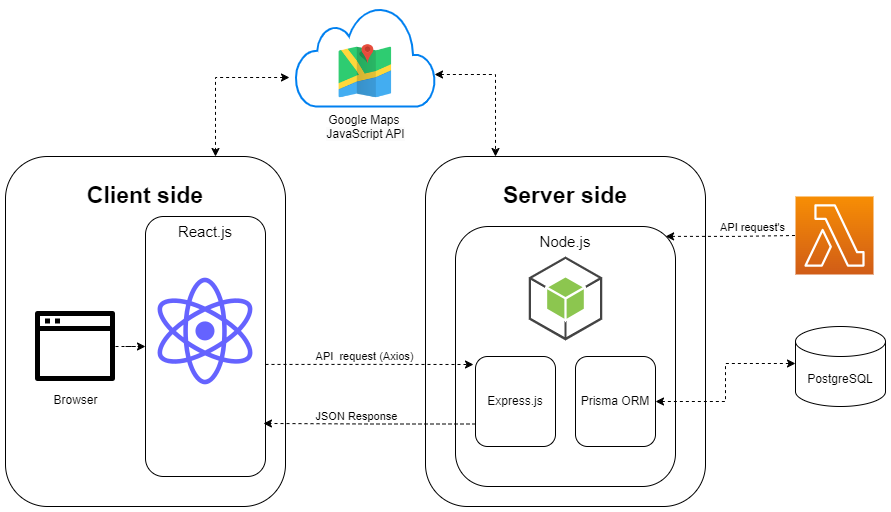

The diagram above was exported from draw.io. Its source (the exported page's mxGraphModel, read from the mxfile embedded in the PNG):
<mxGraphModel dx="1434" dy="738" grid="1" gridSize="10" guides="1" tooltips="1" connect="1" arrows="1" fold="1" page="1" pageScale="1" pageWidth="1169" pageHeight="827" math="0" shadow="0">
  <root>
    <mxCell id="0" />
    <mxCell id="1" parent="0" />
    <mxCell id="CDQ8qSL7ZUDkUA4FD1B5-15" value="" style="html=1;verticalLabelPosition=bottom;align=center;labelBackgroundColor=#ffffff;verticalAlign=top;strokeWidth=2;strokeColor=#0080F0;shadow=0;dashed=0;shape=mxgraph.ios7.icons.cloud;" vertex="1" parent="1">
      <mxGeometry x="480" y="50" width="140" height="100" as="geometry" />
    </mxCell>
    <mxCell id="VVpE9JDU7wicOEl1yQG2-2" value="&lt;h2 style=&quot;font-size: 23px;&quot;&gt;Client side&lt;/h2&gt;" style="rounded=1;whiteSpace=wrap;html=1;horizontal=1;verticalAlign=top;fontSize=23;" parent="1" vertex="1">
      <mxGeometry x="190" y="200" width="280" height="350" as="geometry" />
    </mxCell>
    <mxCell id="VVpE9JDU7wicOEl1yQG2-7" value="" style="group" parent="1" vertex="1" connectable="0">
      <mxGeometry x="610" y="200" width="280" height="350" as="geometry" />
    </mxCell>
    <mxCell id="VVpE9JDU7wicOEl1yQG2-5" value="&lt;h2 style=&quot;font-size: 23px;&quot;&gt;Server side&lt;/h2&gt;" style="rounded=1;whiteSpace=wrap;html=1;horizontal=1;verticalAlign=top;fontSize=23;" parent="VVpE9JDU7wicOEl1yQG2-7" vertex="1">
      <mxGeometry width="280" height="350" as="geometry" />
    </mxCell>
    <mxCell id="VVpE9JDU7wicOEl1yQG2-6" value="Node.js" style="rounded=1;whiteSpace=wrap;html=1;verticalAlign=top;fontSize=15;" parent="VVpE9JDU7wicOEl1yQG2-7" vertex="1">
      <mxGeometry x="30" y="70" width="220" height="260" as="geometry" />
    </mxCell>
    <mxCell id="VVpE9JDU7wicOEl1yQG2-9" value="Express.js" style="rounded=1;whiteSpace=wrap;html=1;" parent="VVpE9JDU7wicOEl1yQG2-7" vertex="1">
      <mxGeometry x="50" y="200" width="80" height="90" as="geometry" />
    </mxCell>
    <mxCell id="VVpE9JDU7wicOEl1yQG2-16" value="Prisma ORM" style="rounded=1;whiteSpace=wrap;html=1;" parent="VVpE9JDU7wicOEl1yQG2-7" vertex="1">
      <mxGeometry x="150" y="200" width="80" height="90" as="geometry" />
    </mxCell>
    <mxCell id="CDQ8qSL7ZUDkUA4FD1B5-12" value="" style="outlineConnect=0;dashed=0;verticalLabelPosition=bottom;verticalAlign=top;align=center;html=1;shape=mxgraph.aws3.android;fillColor=#8CC64F;gradientColor=none;" vertex="1" parent="VVpE9JDU7wicOEl1yQG2-7">
      <mxGeometry x="103.25" y="100" width="73.5" height="84" as="geometry" />
    </mxCell>
    <mxCell id="VVpE9JDU7wicOEl1yQG2-8" value="PostgreSQL" style="shape=cylinder3;whiteSpace=wrap;html=1;boundedLbl=1;backgroundOutline=1;size=15;" parent="1" vertex="1">
      <mxGeometry x="980" y="370" width="90" height="80" as="geometry" />
    </mxCell>
    <mxCell id="VVpE9JDU7wicOEl1yQG2-12" value="API&amp;nbsp; request (Axios)" style="edgeStyle=orthogonalEdgeStyle;rounded=0;orthogonalLoop=1;jettySize=auto;html=1;entryX=-0.025;entryY=0.089;entryDx=0;entryDy=0;entryPerimeter=0;dashed=1;exitX=1;exitY=0.569;exitDx=0;exitDy=0;exitPerimeter=0;" parent="1" source="VVpE9JDU7wicOEl1yQG2-10" target="VVpE9JDU7wicOEl1yQG2-9" edge="1">
      <mxGeometry x="-0.0494" y="8" relative="1" as="geometry">
        <mxPoint as="offset" />
        <mxPoint x="490" y="408" as="sourcePoint" />
      </mxGeometry>
    </mxCell>
    <mxCell id="VVpE9JDU7wicOEl1yQG2-10" value="React.js" style="rounded=1;whiteSpace=wrap;html=1;verticalAlign=top;fontSize=15;" parent="1" vertex="1">
      <mxGeometry x="330" y="260" width="120" height="260" as="geometry" />
    </mxCell>
    <object label="" id="VVpE9JDU7wicOEl1yQG2-19">
      <mxCell style="edgeStyle=orthogonalEdgeStyle;rounded=0;orthogonalLoop=1;jettySize=auto;html=1;exitX=1;exitY=0.5;exitDx=0;exitDy=0;dashed=1;startArrow=classic;startFill=1;" parent="1" source="VVpE9JDU7wicOEl1yQG2-16" edge="1">
        <mxGeometry relative="1" as="geometry">
          <mxPoint x="980" y="407" as="targetPoint" />
        </mxGeometry>
      </mxCell>
    </object>
    <mxCell id="VVpE9JDU7wicOEl1yQG2-21" style="edgeStyle=orthogonalEdgeStyle;rounded=0;orthogonalLoop=1;jettySize=auto;html=1;exitX=1;exitY=0.5;exitDx=0;exitDy=0;dashed=1;" parent="1" source="VVpE9JDU7wicOEl1yQG2-20" target="VVpE9JDU7wicOEl1yQG2-10" edge="1">
      <mxGeometry relative="1" as="geometry" />
    </mxCell>
    <mxCell id="VVpE9JDU7wicOEl1yQG2-20" value="Browser" style="shape=image;html=1;verticalAlign=top;verticalLabelPosition=bottom;labelBackgroundColor=#ffffff;imageAspect=0;aspect=fixed;image=https://cdn4.iconfinder.com/data/icons/essential-3/32/381-Browser-128.png" parent="1" vertex="1">
      <mxGeometry x="220" y="350" width="80" height="80" as="geometry" />
    </mxCell>
    <mxCell id="CDQ8qSL7ZUDkUA4FD1B5-3" style="edgeStyle=orthogonalEdgeStyle;rounded=0;orthogonalLoop=1;jettySize=auto;html=1;exitX=-0.043;exitY=0.71;exitDx=0;exitDy=0;exitPerimeter=0;entryX=0.75;entryY=0;entryDx=0;entryDy=0;endArrow=classic;endFill=1;startArrow=classic;startFill=1;dashed=1;" edge="1" parent="1" source="CDQ8qSL7ZUDkUA4FD1B5-15" target="VVpE9JDU7wicOEl1yQG2-2">
      <mxGeometry relative="1" as="geometry">
        <mxPoint x="495.5999999999999" y="131.60000000000002" as="sourcePoint" />
      </mxGeometry>
    </mxCell>
    <mxCell id="CDQ8qSL7ZUDkUA4FD1B5-4" style="edgeStyle=orthogonalEdgeStyle;rounded=0;orthogonalLoop=1;jettySize=auto;html=1;entryX=0.25;entryY=0;entryDx=0;entryDy=0;endArrow=classic;endFill=1;startArrow=classic;startFill=1;exitX=0.993;exitY=0.68;exitDx=0;exitDy=0;exitPerimeter=0;dashed=1;" edge="1" parent="1" source="CDQ8qSL7ZUDkUA4FD1B5-15" target="VVpE9JDU7wicOEl1yQG2-5">
      <mxGeometry relative="1" as="geometry">
        <mxPoint x="595.2" y="126" as="sourcePoint" />
      </mxGeometry>
    </mxCell>
    <mxCell id="CDQ8qSL7ZUDkUA4FD1B5-5" value="" style="sketch=0;points=[[0,0,0],[0.25,0,0],[0.5,0,0],[0.75,0,0],[1,0,0],[0,1,0],[0.25,1,0],[0.5,1,0],[0.75,1,0],[1,1,0],[0,0.25,0],[0,0.5,0],[0,0.75,0],[1,0.25,0],[1,0.5,0],[1,0.75,0]];outlineConnect=0;fontColor=#232F3E;gradientColor=#F78E04;gradientDirection=north;fillColor=#D05C17;strokeColor=#ffffff;dashed=0;verticalLabelPosition=bottom;verticalAlign=top;align=center;html=1;fontSize=12;fontStyle=0;aspect=fixed;shape=mxgraph.aws4.resourceIcon;resIcon=mxgraph.aws4.lambda;" vertex="1" parent="1">
      <mxGeometry x="980" y="240" width="78" height="78" as="geometry" />
    </mxCell>
    <mxCell id="CDQ8qSL7ZUDkUA4FD1B5-6" value="Google Maps&amp;nbsp;&lt;br style=&quot;border-color: var(--border-color); background-color: rgb(251, 251, 251);&quot;&gt;&lt;span style=&quot;background-color: rgb(251, 251, 251);&quot;&gt;JavaScript API&lt;/span&gt;" style="shape=image;html=1;verticalAlign=top;verticalLabelPosition=bottom;labelBackgroundColor=#ffffff;imageAspect=0;aspect=fixed;image=https://cdn4.iconfinder.com/data/icons/flatified/128/map.png" vertex="1" parent="1">
      <mxGeometry x="515" y="80" width="70" height="70" as="geometry" />
    </mxCell>
    <mxCell id="CDQ8qSL7ZUDkUA4FD1B5-8" style="edgeStyle=orthogonalEdgeStyle;rounded=0;orthogonalLoop=1;jettySize=auto;html=1;exitX=0.955;exitY=0.038;exitDx=0;exitDy=0;entryX=0;entryY=0.5;entryDx=0;entryDy=0;entryPerimeter=0;exitPerimeter=0;startArrow=classic;startFill=1;endArrow=none;endFill=0;dashed=1;" edge="1" parent="1" source="VVpE9JDU7wicOEl1yQG2-6" target="CDQ8qSL7ZUDkUA4FD1B5-5">
      <mxGeometry relative="1" as="geometry" />
    </mxCell>
    <mxCell id="CDQ8qSL7ZUDkUA4FD1B5-9" value="API request's" style="edgeLabel;html=1;align=center;verticalAlign=middle;resizable=0;points=[];" vertex="1" connectable="0" parent="CDQ8qSL7ZUDkUA4FD1B5-8">
      <mxGeometry x="0.3272" y="1" relative="1" as="geometry">
        <mxPoint y="-8" as="offset" />
      </mxGeometry>
    </mxCell>
    <mxCell id="CDQ8qSL7ZUDkUA4FD1B5-11" value="" style="shape=image;html=1;verticalAlign=top;verticalLabelPosition=bottom;labelBackgroundColor=#ffffff;imageAspect=0;aspect=fixed;image=https://cdn1.iconfinder.com/data/icons/unicons-line-vol-5/24/react-128.png" vertex="1" parent="1">
      <mxGeometry x="326" y="311" width="128" height="128" as="geometry" />
    </mxCell>
    <mxCell id="CDQ8qSL7ZUDkUA4FD1B5-13" style="edgeStyle=orthogonalEdgeStyle;rounded=0;orthogonalLoop=1;jettySize=auto;html=1;exitX=0;exitY=0.75;exitDx=0;exitDy=0;entryX=0.983;entryY=0.796;entryDx=0;entryDy=0;entryPerimeter=0;dashed=1;" edge="1" parent="1" source="VVpE9JDU7wicOEl1yQG2-9" target="VVpE9JDU7wicOEl1yQG2-10">
      <mxGeometry relative="1" as="geometry" />
    </mxCell>
    <mxCell id="CDQ8qSL7ZUDkUA4FD1B5-14" value="JSON Response" style="edgeLabel;html=1;align=center;verticalAlign=middle;resizable=0;points=[];" vertex="1" connectable="0" parent="CDQ8qSL7ZUDkUA4FD1B5-13">
      <mxGeometry x="0.1903" y="5" relative="1" as="geometry">
        <mxPoint x="6" y="-12" as="offset" />
      </mxGeometry>
    </mxCell>
  </root>
</mxGraphModel>